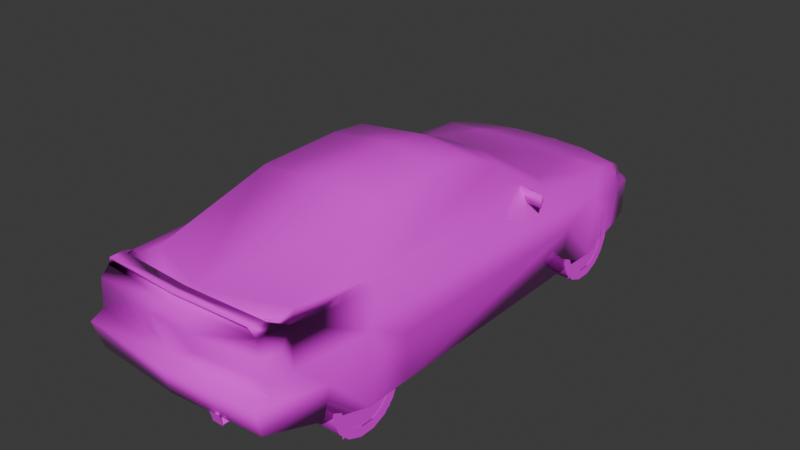 # Source: intgs.blend  (saved by Blender 4.0.36; exported with 4.5.12 LTS)
import bpy
from mathutils import Matrix  # noqa: F401  (used for matrix-valued properties, if any)

bpy.ops.wm.read_factory_settings(use_empty=True)
scene = bpy.context.scene
scene.name = 'Scene'

# ---- collections
col_collection = bpy.data.collections.new('Collection'); scene.collection.children.link(col_collection)

# ---- images (referenced by path relative to the original .blend; pixels are not part of the script)
import os
ASSET_DIR = os.environ.get("B2B_ASSET_DIR", "")  # directory of the original .blend (textures are referenced by path, not embedded)
HERE = os.path.dirname(os.path.abspath(__file__))  # packed textures are extracted next to this script under _unpacked/

def load_image(name, relpath, width, height, colorspace="sRGB"):
    """Load a texture the original file referenced (path relative to the .blend, or extracted next to this script)."""
    p = next((c for c in (os.path.join(HERE, relpath), os.path.join(ASSET_DIR, relpath)) if relpath and os.path.exists(c)), "")
    if p:
        img = bpy.data.images.load(p, check_existing=True)
        img.name = name
    else:  # same state as the original file: an image datablock whose file is absent (Cycles renders it pink)
        img = bpy.data.images.new(name, width, height)
        img.source = "FILE"
        img.filepath = "//" + (relpath or name)
    img.colorspace_settings.name = colorspace
    return img
img_h2agn_0_tga = load_image('h2agn_0.TGA', 'h2agn_0.TGA', 1024, 1024, 'sRGB')

# ---- materials (node trees are filled in below, after node groups)
mat_material_002 = bpy.data.materials.new('Material.002')
mat_material_002.use_transparent_shadow = False
mat_material_001 = bpy.data.materials.new('Material.001')
mat_material_001.use_transparent_shadow = False

# ---- node groups
ng_auto_smooth = bpy.data.node_groups.new('Auto Smooth', 'GeometryNodeTree')
_s = ng_auto_smooth.interface.new_socket(name='Geometry', in_out='OUTPUT', socket_type='NodeSocketGeometry')
_s = ng_auto_smooth.interface.new_socket(name='Geometry', in_out='INPUT', socket_type='NodeSocketGeometry')
_s = ng_auto_smooth.interface.new_socket(name='Angle', in_out='INPUT', socket_type='NodeSocketFloat')
_s.subtype = 'ANGLE'
_s.min_value = 0.0
_s.max_value = 3.142
ng_auto_smooth.is_modifier = True
_N = ng_auto_smooth.nodes; _L = ng_auto_smooth.links
n0 = _N.new('NodeGroupOutput'); n0.name = 'Group Output'; n0.location = (480, -100)
n1 = _N.new('NodeGroupInput'); n1.name = 'Group Input'; n1.location = (-420, -300)
n2 = _N.new('NodeGroupInput'); n2.name = 'Group Input.001'; n2.location = (-60, -100)
n3 = _N.new('GeometryNodeSetShadeSmooth'); n3.name = 'Set Shade Smooth'; n3.location = (120, -100)
n3.domain = 'EDGE'
n4 = _N.new('GeometryNodeSetShadeSmooth'); n4.name = 'Set Shade Smooth.001'; n4.location = (300, -100)
n5 = _N.new('GeometryNodeInputMeshEdgeAngle'); n5.name = 'Edge Angle'; n5.location = (-420, -220)
n6 = _N.new('GeometryNodeInputEdgeSmooth'); n6.name = 'Is Edge Smooth'; n6.location = (-60, -160)
n7 = _N.new('GeometryNodeInputShadeSmooth'); n7.name = 'Is Face Smooth'; n7.location = (-240, -340)
n8 = _N.new('FunctionNodeBooleanMath'); n8.name = 'Boolean Math'; n8.location = (-60, -220)
n9 = _N.new('FunctionNodeCompare'); n9.name = 'Compare'; n9.location = (-240, -180)
n9.operation = 'LESS_EQUAL'
_L.new(n5.outputs[0], n9.inputs[0])
_L.new(n4.outputs[0], n0.inputs[0])
_L.new(n1.outputs[1], n9.inputs[1])
_L.new(n9.outputs[0], n8.inputs[0])
_L.new(n7.outputs[0], n8.inputs[1])
_L.new(n2.outputs[0], n3.inputs[0])
_L.new(n6.outputs[0], n3.inputs[1])
_L.new(n3.outputs[0], n4.inputs[0])
_L.new(n8.outputs[0], n3.inputs[2])
n0.is_active_output = True

# ---- material node trees
mat_material_002.use_nodes = True; mat_material_002.node_tree.nodes.clear()
_N = mat_material_002.node_tree.nodes; _L = mat_material_002.node_tree.links
n0 = _N.new('ShaderNodeBsdfPrincipled'); n0.name = 'Principled BSDF'; n0.location = (10, 300)
n0.inputs[2].default_value = 0.0
n0.inputs[3].default_value = 1.45
n1 = _N.new('ShaderNodeOutputMaterial'); n1.name = 'Material Output'; n1.location = (300, 300)
n2 = _N.new('ShaderNodeTexImage'); n2.name = 'Image Texture'; n2.location = (-280, 280)
n2.image = img_h2agn_0_tga
n2.interpolation = 'Closest'
_L.new(n0.outputs[0], n1.inputs[0])
_L.new(n2.outputs[0], n0.inputs[0])
_L.new(n2.outputs[1], n0.inputs[4])
n1.is_active_output = True
mat_material_001.use_nodes = True; mat_material_001.node_tree.nodes.clear()
_N = mat_material_001.node_tree.nodes; _L = mat_material_001.node_tree.links
n0 = _N.new('ShaderNodeBsdfPrincipled'); n0.name = 'Principled BSDF'; n0.location = (10, 300)
n0.inputs[3].default_value = 1.45
n1 = _N.new('ShaderNodeOutputMaterial'); n1.name = 'Material Output'; n1.location = (300, 300)
n2 = _N.new('ShaderNodeTexImage'); n2.name = 'Image Texture'; n2.location = (-280, 280)
n2.image = img_h2agn_0_tga
n2.interpolation = 'Closest'
_L.new(n0.outputs[0], n1.inputs[0])
_L.new(n2.outputs[0], n0.inputs[0])
_L.new(n2.outputs[1], n0.inputs[4])
n1.is_active_output = True

# ---- world
world_world = bpy.data.worlds.new('World'); scene.world = world_world
world_world.use_nodes = True; world_world.node_tree.nodes.clear()
_N = world_world.node_tree.nodes; _L = world_world.node_tree.links
n0 = _N.new('ShaderNodeOutputWorld'); n0.name = 'World Output'; n0.location = (300, 300)
n1 = _N.new('ShaderNodeBackground'); n1.name = 'Background'; n1.location = (10, 300)
n1.inputs[0].default_value = (0.05088, 0.05088, 0.05088, 1.0)
_L.new(n1.outputs[0], n0.inputs[0])
n0.is_active_output = True
world_world.color = (0.05088, 0.05088, 0.05088)
world_world.use_sun_shadow = False
world_world.sun_shadow_jitter_overblur = 0.0

# ---- meshes
me_h2agn = bpy.data.meshes.new('h2agn')
me_h2agn.from_pydata([(-0.4004, 0.8965, 0.0004857), (-0.4004, -1.68, 0.1119), (-0.4004, 1.59, 0.4799), (-0.4004, -0.9652, 0.5299), (-0.4004, 0.9647, 0.5334), (-0.4004, -1.619, 0.6158), (-0.4004, 1.661, 0.07507), (-0.4004, -0.9087, 0.001958), (0.4004, 0.8965, 0.0004857), (0.4004, 1.661, 0.07507), (0.4004, 1.59, 0.4799), (0.4004, 0.9647, 0.5334), (0.4004, -1.68, 0.1119), (0.4004, -0.9087, 0.001958), (0.4004, -0.9652, 0.5299), (0.4004, -1.619, 0.6158), (0.3396, -2.009, 0.1536), (0.3798, -2.046, 0.2282), (0.4215, -2.009, 0.1536), (0.3396, -2.114, 0.1536), (0.3798, -2.133, 0.2282), (0.4215, -2.114, 0.1536), (0.3361, -2.115, 0.1452), (0.4249, -2.137, 0.2316), (0.3361, -2.137, 0.2316), (0.4249, -2.115, 0.1452), (-0.7134, 1.979, 0.3513), (-0.7134, -2.085, 0.1982), (0.0, 2.181, 0.3513), (0.0, 0.9946, 0.7336), (-0.4823, -0.1506, 1.125), (0.0, -0.1202, 1.165), (0.0, 0.2306, 1.115), (-0.7336, -2.15, 0.4117), (0.0, -0.8037, 1.125), (-0.5221, -0.7939, 1.085), (0.0, 2.151, 0.07017), (0.0, -2.14, 0.2007), (-0.6933, -1.125, 0.7934), (-0.7836, 1.657, 0.07017), (-0.7458, 1.738, 0.502), (-0.7134, 1.527, 0.6227), (-0.8336, -1.638, 0.3714), (-0.8037, -1.672, 0.1065), (0.0, -2.201, 0.4117), (-0.6531, -2.02, 0.7934), (0.6531, -2.02, 0.7934), (0.7336, -2.15, 0.4117), (0.7134, -2.085, 0.1982), (0.8037, -1.672, 0.1065), (0.8336, -1.638, 0.3714), (0.7134, 1.527, 0.6128), (0.7458, 1.738, 0.502), (0.5221, -0.7939, 1.085), (0.7836, 1.657, 0.07017), (0.6933, -1.125, 0.7934), (0.4823, -0.1506, 1.125), (0.7134, 1.979, 0.3513), (0.8336, 1.286, 0.502), (-0.8336, 1.286, 0.502), (0.8037, 0.9038, -6.824e-08), (-0.8037, 0.9038, -6.824e-08), (-0.8135, -0.9141, 6.901e-08), (0.8135, -0.9141, 6.901e-08), (0.3214, 1.929, 0.5388), (-0.3312, 1.929, 0.5388), (0.0, 1.949, 0.5358), (0.0, 2.06, 0.4823), (0.6933, -1.799, 0.7934), (-0.6933, -1.799, 0.7934), (-0.5859, -2.025, 0.8395), (-0.6011, -2.036, 0.8714), (-0.6325, -1.915, 0.8533), (0.6325, -1.915, 0.843), (0.6011, -2.036, 0.8616), (0.5859, -2.025, 0.8395), (0.0, -1.889, 0.8135), (-0.844, -0.9544, 0.3817), (-0.8135, 1.607, 0.3616), (0.844, -0.9544, 0.3817), (0.8238, 0.944, 0.3513), (-0.8238, 0.944, 0.3513), (0.8135, 1.607, 0.3616), (0.0, -2.08, 0.8037), (-0.7134, 0.7836, 0.683), (-0.502, 0.1604, 1.085), (0.7134, 0.7836, 0.683), (0.502, 0.1604, 1.085), (0.844, -1.296, 0.5726), (-0.844, -1.296, 0.5726), (0.2709, 2.04, 0.4838), (-0.2709, 2.04, 0.4838), (-0.5623, 0.8842, 0.7134), (0.5623, 0.8842, 0.7134), (0.6428, 1.929, 0.4872), (-0.6428, 1.929, 0.4872), (-0.5927, -1.658, 0.8037), (0.5927, -1.658, 0.8037), (0.7635, -1.156, 0.7635), (-0.7635, -1.156, 0.7635), (-0.7134, 1.959, 0.07017), (0.7134, 1.959, 0.07017), (0.0, 2.11, 0.3916), (-0.2208, 2.09, 0.3916), (-0.6531, 1.979, 0.3916), (0.2208, 2.09, 0.3916), (0.6531, 1.979, 0.3916), (0.7733, 1.738, 0.3916), (-0.7733, 1.738, 0.3916), (-0.7336, -2.04, 0.5422), (0.7336, -2.04, 0.5422), (0.0, -2.11, 0.6732), (0.7031, -2.05, 0.6933), (-0.7031, -2.05, 0.6933), (0.7635, -1.849, 0.5422), (-0.7635, -1.849, 0.5422), (-0.7232, -1.909, 0.6732), (0.7232, -1.909, 0.6732), (0.1909, -2.1, 0.6732), (0.1909, -2.09, 0.5422), (-0.1909, -2.1, 0.6732), (-0.1909, -2.09, 0.5422), (-0.8606, 0.4818, 0.7031), (-0.8606, 0.4818, 0.8037), (-0.6428, 0.5324, 0.8037), (-0.7031, 0.5221, 0.6933), (-0.6732, 0.633, 0.7434), (-0.84, 0.5422, 0.7434), (0.84, 0.5422, 0.7434), (0.6732, 0.633, 0.7434), (0.7031, 0.5221, 0.6933), (0.6428, 0.5324, 0.8037), (0.8606, 0.4818, 0.8037), (0.8606, 0.4818, 0.7031), (0.5525, 0.3616, 0.9946), (0.0, 0.4318, 1.025), (-0.5525, 0.3616, 0.9946), (0.0, -2.1, 0.4519), (-0.7434, -2.04, 0.4519), (0.7434, -2.04, 0.4519), (0.002458, -2.065, 0.8543), (0.002944, -2.076, 0.8754), (0.0009863, -1.955, 0.8567), (-0.8135, -1.286, 9.709e-08), (0.8135, -1.286, 9.709e-08), (-0.8135, 1.286, -9.709e-08), (0.8135, 1.286, -9.709e-08), (-0.6227, 2.09, 0.3513), (-0.6227, 2.05, 0.07017), (0.6227, 2.05, 0.07017), (0.6227, 2.09, 0.3513), (0.0, 1.557, 0.6364), (0.422, 1.537, 0.6295), (-0.422, 1.537, 0.6295), (0.6727, 1.791, 0.552), (-0.6727, 1.791, 0.552), (0.0, 2.065, 0.4823), (-0.2709, 2.044, 0.4838), (-0.6428, 1.933, 0.4872), (0.0, 2.115, 0.3916), (-0.2208, 2.094, 0.3916), (-0.6531, 1.984, 0.3916)], [], [(36, 149, 148), (37, 27, 48), (80, 60, 61, 81), (82, 78, 39, 54), (149, 101, 100, 148), (48, 27, 43, 49), (63, 62, 61, 60), (100, 101, 54, 39), (62, 63, 79, 77), (50, 42, 89, 88), (77, 79, 88, 89), (49, 43, 42, 50), (59, 58, 80, 81), (78, 82, 58, 59), (1, 5, 3, 7), (0, 4, 2, 6), (12, 13, 14, 15), (8, 9, 10, 11), (103, 147, 104), (26, 104, 147), (104, 26, 108), (102, 28, 103), (147, 103, 28), (57, 150, 106), (41, 155, 40), (51, 52, 154), (93, 51, 152), (92, 153, 41), (106, 150, 105), (78, 108, 39), (106, 107, 57), (82, 54, 107), (114, 50, 88), (133, 128, 132), (122, 123, 127), (83, 111, 118), (120, 111, 83), (115, 89, 42), (88, 98, 68), (38, 99, 69), (55, 68, 98), (99, 89, 69), (69, 45, 96), (68, 97, 46), (53, 97, 55), (35, 38, 96), (52, 51, 58), (59, 41, 40), (86, 51, 93), (40, 155, 95), (94, 154, 52), (84, 92, 41), (102, 105, 28), (86, 93, 134), (84, 136, 92), (75, 68, 46), (70, 45, 69), (73, 68, 75), (72, 70, 69), (71, 45, 70), (33, 138, 42), (139, 47, 50), (97, 68, 55), (150, 28, 105), (74, 75, 46), (86, 55, 98), (41, 59, 84), (26, 100, 108), (51, 86, 58), (101, 107, 54), (101, 57, 107), (100, 39, 108), (38, 69, 96), (99, 38, 84), (40, 95, 104, 108), (95, 91, 103, 104), (103, 91, 67, 102), (92, 29, 151, 153), (29, 93, 152, 151), (57, 101, 149, 150), (28, 36, 148, 147), (54, 82, 58, 146), (61, 81, 59, 145), (78, 39, 145, 59), (146, 58, 80, 60), (63, 79, 88, 144), (43, 42, 89, 143), (77, 62, 143, 89), (144, 88, 50, 49), (87, 56, 53, 134), (30, 85, 136, 35), (135, 29, 92, 136), (29, 135, 134, 93), (35, 136, 84, 38), (80, 58, 88, 79), (59, 81, 77, 89), (74, 73, 142, 141), (73, 75, 140, 142), (75, 74, 141, 140), (110, 119, 137, 139), (121, 109, 138, 137), (85, 32, 135, 136), (32, 87, 134, 135), (132, 131, 130, 133), (131, 132, 128, 129), (130, 129, 128, 133), (127, 126, 125, 122), (127, 123, 124, 126), (125, 124, 123, 122), (109, 115, 42, 138), (83, 45, 113, 120), (137, 111, 120, 121), (110, 112, 118, 119), (69, 116, 113, 45), (114, 88, 68, 117), (110, 114, 117, 112), (109, 113, 116, 115), (46, 83, 118, 112), (94, 52, 107, 106), (90, 94, 106, 105), (67, 90, 105, 102), (107, 52, 58, 82), (155, 41, 153, 65), (154, 64, 152, 51), (50, 114, 110, 139), (119, 118, 111, 137), (121, 120, 113, 109), (97, 76, 83, 46), (96, 45, 83, 76), (91, 65, 66, 67), (64, 90, 67, 66), (28, 150, 149, 36), (46, 112, 117, 68), (42, 43, 27, 33), (50, 47, 48, 49), (35, 96, 76, 34), (53, 34, 76, 97), (44, 47, 139, 137), (71, 70, 140, 141), (142, 140, 70, 72), (142, 72, 71, 141), (46, 68, 73, 74), (72, 69, 45, 71), (69, 89, 115, 116), (95, 155, 65, 91), (154, 94, 90, 64), (151, 66, 65, 153), (151, 152, 64, 66), (98, 88, 58, 86), (40, 108, 78, 59), (87, 32, 31, 56), (55, 86, 134, 53), (63, 60, 80, 79), (53, 56, 31, 34), (37, 44, 33, 27), (48, 47, 44, 37), (35, 34, 31, 30), (84, 59, 89, 99), (31, 32, 85, 30), (33, 44, 137, 138), (61, 62, 77, 81), (100, 26, 147, 148), (20, 21, 18, 17), (19, 20, 17, 16), (22, 25, 23, 24), (158, 157, 160, 161), (160, 157, 156, 159)])
me_h2agn.polygons.foreach_set('use_smooth', [True] * 167)
_uv = me_h2agn.uv_layers.new(name='UVMap')
_uv.uv.foreach_set('vector', [0.031, 0.0, 0.031, 0.031, 0.0, 0.031, 0.031, 0.0, 0.031, 0.031, 0.0, 0.031, 0.031, 0.0, 0.031, 0.031, 0.0, 0.031, 0.0, 0.0, 0.031, 0.0, 0.031, 0.031, 0.0, 0.031, 0.0, 0.0, 0.031, 0.0, 0.031, 0.031, 0.0, 0.031, 0.0, 0.0, 0.031, 0.0, 0.031, 0.031, 0.0, 0.031, 0.0, 0.0, 0.031, 0.0, 0.031, 0.031, 0.0, 0.031, 0.0, 0.0, 0.031, 0.0, 0.031, 0.031, 0.0, 0.031, 0.0, 0.0, 0.031, 0.0, 0.031, 0.031, 0.0, 0.031, 0.0, 0.0, 0.031, 0.0, 0.031, 0.031, 0.0, 0.031, 0.0, 0.0, 0.031, 0.0, 0.031, 0.031, 0.0, 0.031, 0.0, 0.0, 0.031, 0.0, 0.031, 0.031, 0.0, 0.031, 0.0, 0.0, 0.031, 0.0, 0.031, 0.031, 0.0, 0.031, 0.0, 0.0, 0.031, 0.0, 0.031, 0.031, 0.0, 0.031, 0.0, 0.0, 0.031, 0.0, 0.031, 0.031, 0.0, 0.031, 0.0, 0.0, 0.031, 0.0, 0.031, 0.031, 0.0, 0.031, 0.0, 0.0, 0.031, 0.0, 0.031, 0.031, 0.0, 0.031, 0.0, 0.0, 0.031, 0.0, 0.031, 0.031, 0.0, 0.031, 0.0, 0.0, 0.18, 0.192, 0.341, 0.169, 0.353, 0.192, 0.38, 0.169, 0.353, 0.192, 0.341, 0.169, 0.353, 0.192, 0.38, 0.169, 0.404, 0.192, 0.094, 0.192, 0.094, 0.169, 0.18, 0.192, 0.341, 0.169, 0.18, 0.192, 0.094, 0.169, 0.38, 0.169, 0.341, 0.169, 0.353, 0.192, 0.192, 0.384, 0.129, 0.373, 0.145, 0.361, 0.192, 0.384, 0.145, 0.361, 0.129, 0.373, 0.482, 0.525, 0.455, 0.627, 0.51, 0.627, 0.482, 0.525, 0.51, 0.627, 0.455, 0.627, 0.353, 0.192, 0.341, 0.169, 0.18, 0.192, 0.176, 0.329, 0.145, 0.333, 0.161, 0.271, 0.353, 0.192, 0.404, 0.192, 0.38, 0.169, 0.176, 0.329, 0.161, 0.271, 0.145, 0.333, 0.933, 0.369, 0.886, 0.329, 0.812, 0.376, 0.165, 0.388, 0.153, 0.404, 0.165, 0.42, 0.161, 0.388, 0.161, 0.42, 0.153, 0.404, 0.8, 0.576, 0.8, 0.545, 0.851, 0.545, 0.745, 0.545, 0.8, 0.545, 0.8, 0.576, 0.933, 0.369, 0.812, 0.376, 0.886, 0.329, 0.812, 0.376, 0.78, 0.412, 0.914, 0.42, 0.776, 0.42, 0.784, 0.416, 0.918, 0.42, 0.776, 0.42, 0.918, 0.42, 0.784, 0.416, 0.78, 0.412, 0.812, 0.376, 0.914, 0.42, 0.596, 0.631, 0.608, 0.612, 0.624, 0.643, 1.0, 0.631, 0.973, 0.643, 0.988, 0.612, 0.416, 0.506, 0.592, 0.447, 0.478, 0.439, 0.416, 0.506, 0.478, 0.439, 0.592, 0.447, 0.145, 0.361, 0.192, 0.384, 0.247, 0.361, 0.247, 0.361, 0.192, 0.384, 0.145, 0.361, 0.455, 0.518, 0.455, 0.627, 0.482, 0.525, 0.145, 0.361, 0.129, 0.373, 0.106, 0.361, 0.106, 0.361, 0.129, 0.373, 0.145, 0.361, 0.455, 0.518, 0.482, 0.525, 0.455, 0.627, 0.094, 0.192, 0.18, 0.192, 0.094, 0.169, 0.8, 0.682, 0.839, 0.682, 0.839, 0.765, 0.8, 0.682, 0.843, 0.765, 0.839, 0.682, 0.867, 0.851, 0.816, 0.843, 0.871, 0.843, 0.839, 0.851, 0.835, 0.843, 0.855, 0.843, 0.843, 0.851, 0.816, 0.843, 0.867, 0.851, 0.847, 0.851, 0.839, 0.851, 0.855, 0.843, 0.835, 0.851, 0.835, 0.843, 0.839, 0.851, 1.0, 0.341, 0.973, 0.349, 0.886, 0.329, 0.973, 0.349, 1.0, 0.341, 0.886, 0.329, 0.573, 0.443, 0.592, 0.427, 0.467, 0.431, 0.341, 0.169, 0.094, 0.169, 0.18, 0.192, 0.871, 0.851, 0.867, 0.851, 0.871, 0.843, 0.365, 0.396, 0.776, 0.42, 0.784, 0.416, 0.192, 0.384, 0.247, 0.361, 0.353, 0.396, 0.094, 0.325, 0.098, 0.271, 0.145, 0.333, 0.192, 0.384, 0.353, 0.396, 0.247, 0.361, 0.098, 0.271, 0.145, 0.333, 0.161, 0.271, 0.098, 0.271, 0.094, 0.325, 0.145, 0.333, 0.098, 0.271, 0.161, 0.271, 0.145, 0.333, 0.467, 0.431, 0.592, 0.427, 0.573, 0.443, 0.784, 0.416, 0.776, 0.42, 0.365, 0.396, 0.392, 0.247, 0.353, 0.243, 0.353, 0.192, 0.404, 0.192, 0.353, 0.243, 0.204, 0.239, 0.18, 0.192, 0.353, 0.192, 0.18, 0.192, 0.204, 0.239, 0.094, 0.239, 0.094, 0.192, 0.482, 0.525, 0.588, 0.537, 0.592, 0.624, 0.51, 0.627, 0.592, 0.537, 0.482, 0.525, 0.51, 0.627, 0.588, 0.624, 0.796, 0.792, 0.792, 0.71, 0.769, 0.71, 0.769, 0.792, 0.596, 0.792, 0.596, 0.71, 0.769, 0.71, 0.769, 0.792, 0.161, 0.271, 0.176, 0.329, 0.247, 0.361, 0.247, 0.255, 0.329, 0.255, 0.322, 0.325, 0.247, 0.361, 0.247, 0.255, 0.176, 0.329, 0.161, 0.271, 0.247, 0.255, 0.247, 0.361, 0.247, 0.255, 0.247, 0.361, 0.322, 0.325, 0.329, 0.255, 0.729, 0.255, 0.737, 0.333, 0.812, 0.376, 0.808, 0.255, 0.894, 0.278, 0.886, 0.329, 0.812, 0.376, 0.808, 0.255, 0.737, 0.333, 0.729, 0.255, 0.808, 0.255, 0.812, 0.376, 0.808, 0.255, 0.812, 0.376, 0.886, 0.329, 0.894, 0.278, 0.22, 0.51, 0.282, 0.514, 0.416, 0.506, 0.18, 0.49, 0.282, 0.514, 0.22, 0.51, 0.18, 0.49, 0.416, 0.506, 1.0, 0.773, 1.0, 0.682, 0.839, 0.682, 0.843, 0.765, 1.0, 0.682, 1.0, 0.773, 0.839, 0.765, 0.839, 0.682, 0.416, 0.506, 0.18, 0.49, 0.094, 0.424, 0.478, 0.439, 0.322, 0.325, 0.247, 0.361, 0.812, 0.376, 0.737, 0.333, 0.247, 0.361, 0.322, 0.325, 0.737, 0.333, 0.812, 0.376, 0.906, 0.588, 0.914, 0.612, 0.8, 0.627, 0.8, 0.592, 0.878, 0.847, 0.878, 0.847, 0.855, 0.847, 0.855, 0.847, 0.702, 0.851, 0.702, 0.867, 0.675, 0.875, 0.675, 0.863, 0.996, 0.514, 0.851, 0.514, 0.8, 0.49, 1.0, 0.49, 0.745, 0.514, 0.596, 0.514, 0.596, 0.49, 0.8, 0.49, 0.859, 0.796, 1.0, 0.796, 1.0, 0.773, 0.843, 0.765, 1.0, 0.796, 0.859, 0.796, 0.839, 0.765, 1.0, 0.773, 0.408, 0.247, 0.553, 0.247, 0.514, 0.169, 0.408, 0.173, 0.094, 0.42, 0.165, 0.42, 0.153, 0.404, 0.106, 0.404, 0.114, 0.384, 0.106, 0.404, 0.153, 0.404, 0.165, 0.388, 0.153, 0.404, 0.102, 0.404, 0.114, 0.384, 0.161, 0.388, 0.153, 0.404, 0.161, 0.42, 0.094, 0.42, 0.102, 0.404, 0.518, 0.169, 0.557, 0.247, 0.408, 0.247, 0.408, 0.173, 0.973, 0.369, 0.933, 0.369, 0.886, 0.329, 0.973, 0.349, 0.8, 0.576, 0.62, 0.576, 0.604, 0.553, 0.745, 0.545, 0.8, 0.49, 0.8, 0.545, 0.745, 0.545, 0.745, 0.514, 0.345, 0.816, 0.329, 0.875, 0.188, 0.875, 0.188, 0.816, 0.608, 0.576, 0.6, 0.545, 0.604, 0.553, 0.62, 0.576, 0.933, 0.369, 0.812, 0.376, 0.914, 0.42, 0.945, 0.396, 0.345, 0.816, 0.404, 0.816, 0.384, 0.871, 0.329, 0.875, 0.345, 0.816, 0.329, 0.875, 0.384, 0.871, 0.404, 0.816, 0.976, 0.576, 0.8, 0.576, 0.851, 0.545, 0.988, 0.553, 0.353, 0.243, 0.392, 0.247, 0.404, 0.192, 0.353, 0.192, 0.2, 0.239, 0.353, 0.243, 0.353, 0.192, 0.18, 0.192, 0.094, 0.239, 0.2, 0.239, 0.18, 0.192, 0.094, 0.192, 0.145, 0.333, 0.145, 0.361, 0.247, 0.361, 0.176, 0.329, 0.463, 0.675, 0.455, 0.627, 0.51, 0.627, 0.525, 0.69, 0.463, 0.675, 0.525, 0.69, 0.51, 0.627, 0.455, 0.627, 0.886, 0.329, 0.933, 0.369, 0.973, 0.369, 0.973, 0.349, 0.851, 0.514, 0.851, 0.545, 0.8, 0.545, 0.8, 0.49, 0.188, 0.816, 0.188, 0.875, 0.329, 0.875, 0.345, 0.816, 0.973, 0.647, 0.8, 0.631, 0.8, 0.608, 0.988, 0.608, 0.624, 0.647, 0.608, 0.608, 0.8, 0.608, 0.8, 0.631, 0.537, 0.714, 0.525, 0.69, 0.592, 0.694, 0.592, 0.714, 0.525, 0.69, 0.537, 0.714, 0.588, 0.714, 0.588, 0.694, 0.596, 0.792, 0.769, 0.792, 0.769, 0.71, 0.596, 0.71, 0.969, 0.42, 0.976, 0.4, 0.945, 0.396, 0.914, 0.42, 0.886, 0.329, 0.894, 0.278, 0.984, 0.294, 1.0, 0.341, 0.886, 0.329, 1.0, 0.341, 0.984, 0.294, 0.894, 0.278, 0.647, 0.949, 0.659, 0.851, 0.518, 0.839, 0.518, 0.953, 0.647, 0.949, 0.518, 0.953, 0.518, 0.839, 0.659, 0.851, 0.8, 0.482, 0.996, 0.482, 1.0, 0.49, 0.8, 0.49, 0.702, 0.875, 0.702, 0.851, 0.675, 0.863, 0.675, 0.875, 0.855, 0.847, 0.855, 0.847, 0.827, 0.843, 0.827, 0.843, 0.8, 0.627, 0.682, 0.608, 0.686, 0.588, 0.8, 0.592, 0.173, 0.4, 0.255, 0.4, 0.212, 0.412, 0.173, 0.42, 0.216, 0.416, 0.173, 0.4, 0.251, 0.4, 0.251, 0.42, 0.914, 0.42, 0.812, 0.376, 0.933, 0.369, 0.945, 0.396, 0.475, 0.694, 0.463, 0.675, 0.525, 0.69, 0.537, 0.714, 0.463, 0.675, 0.475, 0.694, 0.537, 0.714, 0.525, 0.69, 0.592, 0.624, 0.592, 0.694, 0.525, 0.69, 0.51, 0.627, 0.588, 0.624, 0.51, 0.627, 0.525, 0.69, 0.588, 0.694, 0.78, 0.412, 0.812, 0.376, 0.247, 0.361, 0.353, 0.396, 0.145, 0.361, 0.145, 0.333, 0.176, 0.329, 0.247, 0.361, 0.796, 0.992, 0.733, 1.0, 0.737, 0.961, 0.792, 0.957, 0.478, 0.439, 0.094, 0.424, 0.18, 0.49, 0.416, 0.506, 0.729, 0.255, 0.329, 0.255, 0.322, 0.325, 0.737, 0.333, 0.796, 0.878, 0.792, 0.957, 0.737, 0.961, 0.737, 0.878, 0.8, 0.427, 0.8, 0.482, 0.596, 0.482, 0.604, 0.424, 0.992, 0.424, 0.996, 0.482, 0.8, 0.482, 0.8, 0.427, 0.675, 0.878, 0.737, 0.878, 0.737, 0.961, 0.675, 0.957, 0.353, 0.396, 0.247, 0.361, 0.812, 0.376, 0.78, 0.412, 0.737, 0.961, 0.733, 1.0, 0.675, 0.992, 0.675, 0.957, 0.596, 0.482, 0.8, 0.482, 0.8, 0.49, 0.596, 0.49, 0.329, 0.255, 0.729, 0.255, 0.737, 0.333, 0.322, 0.325, 0.792, 0.71, 0.796, 0.792, 0.769, 0.792, 0.769, 0.71, 0.6, 1.0, 0.604, 0.976, 0.565, 0.976, 0.565, 1.0, 0.608, 0.976, 0.612, 1.0, 0.565, 1.0, 0.565, 0.976, 0.62, 0.973, 0.651, 0.973, 0.651, 1.0, 0.62, 1.0, 0.871, 0.243, 0.722, 0.239, 0.698, 0.192, 0.871, 0.192, 0.698, 0.192, 0.722, 0.239, 0.612, 0.239, 0.612, 0.192])
me_h2agn.materials.append(mat_material_002)
me_h2agn.update()
me_h2agn.normals_split_custom_set([tuple(v) for v in zip(*[iter([-3.332e-09, 0.6966, -0.7175, 0.3552, 0.6373, -0.6839, -0.3552, 0.6373, -0.6839, 0.0, -0.6328, -0.7743, -0.5171, -0.5898, -0.6203, 0.5171, -0.5898, -0.6203, 0.0, 0.7959, -0.6054, 0.56, 0.5431, -0.6256, -0.56, 0.5431, -0.6256, 0.0, 0.7959, -0.6054, 0.0, -0.7699, -0.6382, 0.0, -0.7699, -0.6382, -0.6351, -0.4529, -0.6257, 0.6351, -0.4529, -0.6257, 0.3552, 0.6373, -0.6839, 0.6639, 0.3409, -0.6656, -0.6639, 0.3409, -0.6656, -0.3552, 0.6373, -0.6839, 0.5171, -0.5898, -0.6203, -0.5171, -0.5898, -0.6203, -0.5875, 0.4222, -0.6904, 0.5875, 0.4222, -0.6904, 0.561, -0.5463, -0.622, -0.561, -0.5463, -0.622, -0.56, 0.5431, -0.6256, 0.56, 0.5431, -0.6256, -0.6639, 0.3409, -0.6656, 0.6639, 0.3409, -0.6656, 0.6351, -0.4529, -0.6257, -0.6351, -0.4529, -0.6257, -0.561, -0.5463, -0.622, 0.561, -0.5463, -0.622, 0.0, -0.8272, -0.562, 0.0, -0.8272, -0.562, 0.0, 0.8226, -0.5686, 0.0, 0.8226, -0.5686, 0.0, 0.00688, -1.0, 0.0, 0.00688, -1.0, 0.0, -0.8272, -0.562, 0.0, -0.8272, -0.562, 0.0, 0.00688, -1.0, 0.0, 0.00688, -1.0, 0.5875, 0.4222, -0.6904, -0.5875, 0.4222, -0.6904, 0.0, 0.8226, -0.5686, 0.0, 0.8226, -0.5686, 0.0, 0.006043, -1.0, 0.0, 0.006043, -1.0, 0.0, 0.7959, -0.6054, 0.0, 0.7959, -0.6054, 0.0, -0.7699, -0.6382, 0.0, -0.7699, -0.6382, 0.0, 0.006043, -1.0, 0.0, 0.006043, -1.0, -1.0, 0.0, 0.0, -1.0, 0.0, 0.0, -1.0, 0.0, 0.0, -1.0, 0.0, 0.0, -1.0, 0.0, 0.0, -1.0, 0.0, 0.0, -1.0, 0.0, 0.0, -1.0, 0.0, 0.0, 1.0, -2.026e-08, 0.0, 1.0, -2.026e-08, 0.0, 1.0, -2.026e-08, 0.0, 1.0, -2.026e-08, 0.0, 1.0, 1.143e-08, 0.0, 1.0, 1.143e-08, 0.0, 1.0, 1.143e-08, 0.0, 1.0, 1.143e-08, 0.0, -0.1226, 0.8407, 0.5275, 0.08756, 0.9961, 0.008909, -0.5806, 0.6544, 0.4844, -0.6289, 0.4199, 0.6543, -0.5806, 0.6544, 0.4844, 0.08756, 0.9961, 0.008909, -0.5806, 0.6544, 0.4844, -0.6289, 0.4199, 0.6543, -0.8117, 0.5596, 0.1675, -2.447e-09, 0.7121, 0.7021, -0.03495, 0.7945, 0.6062, -0.1226, 0.8407, 0.5275, 0.08756, 0.9961, 0.008909, -0.1226, 0.8407, 0.5275, -0.03495, 0.7945, 0.6062, 0.8093, 0.4503, 0.3772, 0.4053, 0.8033, 0.4363, 0.4843, 0.5448, 0.6846, -0.4837, 0.1873, 0.8549, -0.4099, 0.3725, 0.8326, -0.8311, 0.319, 0.4555, 0.4824, 0.183, 0.8566, 0.8284, 0.3133, 0.4644, 0.4106, 0.3636, 0.8362, 0.2047, 0.2723, 0.9402, 0.4824, 0.183, 0.8566, 0.04811, 0.1926, 0.9801, -0.2003, 0.2682, 0.9423, -0.03747, 0.1944, 0.9802, -0.4837, 0.1873, 0.8549, 0.4843, 0.5448, 0.6846, 0.4053, 0.8033, 0.4363, 0.1068, 0.7324, 0.6724, -0.959, 0.2398, 0.1514, -0.8117, 0.5596, 0.1675, -0.6351, -0.4529, -0.6257, 0.4843, 0.5448, 0.6846, 0.9413, 0.2933, 0.167, 0.8093, 0.4503, 0.3772, 0.959, 0.2398, 0.1514, 0.6351, -0.4529, -0.6257, 0.9413, 0.2933, 0.167, 0.9645, -0.1542, 0.2144, 0.9799, -0.1815, 0.083, 0.9316, -0.05914, 0.3585, 0.5724, -0.4756, -0.6679, 0.6207, 0.7824, -0.05107, 0.5198, -0.4663, 0.7158, -0.5724, -0.4756, -0.6679, -0.5198, -0.4663, 0.7158, -0.6207, 0.7824, -0.05107, 1.977e-08, -0.641, 0.7675, 1.085e-08, -0.9963, 0.08549, 0.08206, -0.9902, 0.1126, -0.08206, -0.9902, 0.1126, 1.085e-08, -0.9963, 0.08549, 1.977e-08, -0.641, 0.7675, -0.9645, -0.1542, 0.2144, -0.9316, -0.05914, 0.3585, -0.9799, -0.1815, 0.083, 0.9316, -0.05914, 0.3585, 0.6833, 0.006, 0.7301, 0.61, -0.08274, 0.7881, -0.6152, -0.03175, 0.7878, -0.6833, 0.006, 0.7301, -0.61, -0.08274, 0.7881, 0.6152, -0.03175, 0.7878, 0.61, -0.08274, 0.7881, 0.6833, 0.006, 0.7301, -0.6833, 0.006, 0.7301, -0.9316, -0.05914, 0.3585, -0.61, -0.08274, 0.7881, -0.61, -0.08274, 0.7881, -0.4287, -0.5136, 0.7433, -0.1332, -0.102, 0.9858, 0.61, -0.08274, 0.7881, 0.1332, -0.102, 0.9858, 0.4287, -0.5136, 0.7433, 0.5185, -0.1085, 0.8482, 0.1332, -0.102, 0.9858, 0.6152, -0.03175, 0.7878, -0.5185, -0.1085, 0.8482, -0.6152, -0.03175, 0.7878, -0.1332, -0.102, 0.9858, 0.8284, 0.3133, 0.4644, 0.4824, 0.183, 0.8566, 0.8441, 0.08193, 0.5299, -0.8545, 0.0771, 0.5138, -0.4837, 0.1873, 0.8549, -0.8311, 0.319, 0.4555, 0.6968, 0.1492, 0.7016, 0.4824, 0.183, 0.8566, 0.2047, 0.2723, 0.9402, -0.8311, 0.319, 0.4555, -0.4099, 0.3725, 0.8326, -0.4996, 0.6294, 0.5951, 0.4988, 0.6282, 0.5972, 0.4106, 0.3636, 0.8362, 0.8284, 0.3133, 0.4644, -0.6974, 0.1465, 0.7016, -0.2003, 0.2682, 0.9423, -0.4837, 0.1873, 0.8549, -2.447e-09, 0.7121, 0.7021, 0.1068, 0.7324, 0.6724, -0.03495, 0.7945, 0.6062, 0.6968, 0.1492, 0.7016, 0.2047, 0.2723, 0.9402, 0.5513, 0.2655, 0.7909, -0.6974, 0.1465, 0.7016, -0.5513, 0.2655, 0.7909, -0.2003, 0.2682, 0.9423, -0.1773, -0.5674, -0.8042, 0.4168, 0.8633, -0.2848, 0.564, -0.5293, -0.6338, 0.1834, -0.5918, -0.7849, -0.5394, -0.5255, -0.658, -0.37, 0.8965, -0.2438, -0.1591, 0.5667, 0.8084, 0.4168, 0.8633, -0.2848, -0.1773, -0.5674, -0.8042, 0.04172, 0.5834, 0.8111, 0.1834, -0.5918, -0.7849, -0.37, 0.8965, -0.2438, -0.3263, -0.6962, 0.6394, -0.5394, -0.5255, -0.658, 0.1834, -0.5918, -0.7849, -0.5534, -0.7521, 0.3579, -0.7847, -0.4863, 0.3844, -0.9799, -0.1815, 0.083, 0.7847, -0.4863, 0.3844, 0.5534, -0.7521, 0.3579, 0.9799, -0.1815, 0.083, 0.1332, -0.102, 0.9858, 0.61, -0.08274, 0.7881, 0.6152, -0.03175, 0.7878, 0.4053, 0.8033, 0.4363, -0.03495, 0.7945, 0.6062, 0.1068, 0.7324, 0.6724, 0.2892, -0.726, 0.624, -0.1773, -0.5674, -0.8042, 0.564, -0.5293, -0.6338, 0.6968, 0.1492, 0.7016, 0.6152, -0.03175, 0.7878, 0.6833, 0.006, 0.7301, -0.4837, 0.1873, 0.8549, -0.8545, 0.0771, 0.5138, -0.6974, 0.1465, 0.7016, -0.6289, 0.4199, 0.6543, -0.6639, 0.3409, -0.6656, -0.8117, 0.5596, 0.1675, 0.4824, 0.183, 0.8566, 0.6968, 0.1492, 0.7016, 0.8441, 0.08193, 0.5299, 0.6639, 0.3409, -0.6656, 0.9413, 0.2933, 0.167, 0.6351, -0.4529, -0.6257, 0.6639, 0.3409, -0.6656, 0.8093, 0.4503, 0.3772, 0.9413, 0.2933, 0.167, -0.6639, 0.3409, -0.6656, -0.6351, -0.4529, -0.6257, -0.8117, 0.5596, 0.1675, -0.6152, -0.03175, 0.7878, -0.61, -0.08274, 0.7881, -0.1332, -0.102, 0.9858, -0.6833, 0.006, 0.7301, -0.6152, -0.03175, 0.7878, -0.6974, 0.1465, 0.7016, -0.8311, 0.319, 0.4555, -0.4996, 0.6294, 0.5951, -0.5806, 0.6544, 0.4844, -0.8117, 0.5596, 0.1675, -0.4996, 0.6294, 0.5951, -0.1309, 0.7137, 0.6881, -0.1226, 0.8407, 0.5275, -0.5806, 0.6544, 0.4844, -0.1226, 0.8407, 0.5275, -0.1309, 0.7137, 0.6881, 8.559e-05, 0.707, 0.7072, -2.447e-09, 0.7121, 0.7021, -0.2003, 0.2682, 0.9423, -1.912e-08, 0.2958, 0.9552, 6.442e-05, 0.1974, 0.9803, -0.03747, 0.1944, 0.9802, -1.912e-08, 0.2958, 0.9552, 0.2047, 0.2723, 0.9402, 0.04811, 0.1926, 0.9801, 6.442e-05, 0.1974, 0.9803, 0.8093, 0.4503, 0.3772, 0.6639, 0.3409, -0.6656, 0.3552, 0.6373, -0.6839, 0.4053, 0.8033, 0.4363, -0.03495, 0.7945, 0.6062, -3.332e-09, 0.6966, -0.7175, -0.3552, 0.6373, -0.6839, 0.08756, 0.9961, 0.008909, 0.9961, 0.06602, -0.05867, 0.9961, 0.06602, -0.05867, 0.9983, 0.02435, -0.05252, 0.9984, 0.02172, -0.05213, -0.9988, -0.01744, -0.04627, -0.9988, -0.01744, -0.04627, -0.9983, 0.02435, -0.05252, -0.9984, 0.02172, -0.05213, -0.9961, 0.06602, -0.05867, -0.9961, 0.06602, -0.05867, -0.9984, 0.02172, -0.05213, -0.9983, 0.02435, -0.05252, 0.9984, 0.02172, -0.05213, 0.9983, 0.02435, -0.05252, 0.9988, -0.01744, -0.04627, 0.9988, -0.01744, -0.04627, 0.9978, -0.01725, -0.0645, 0.9978, -0.01725, -0.0645, 0.9975, -0.01778, -0.06793, 0.9976, -0.01772, -0.06756, -0.9973, -0.01831, -0.07133, -0.9973, -0.01831, -0.07133, -0.9975, -0.01778, -0.06793, -0.9976, -0.01772, -0.06756, -0.9978, -0.01725, -0.0645, -0.9978, -0.01725, -0.0645, -0.9976, -0.01772, -0.06756, -0.9975, -0.01778, -0.06793, 0.9976, -0.01772, -0.06756, 0.9975, -0.01778, -0.06793, 0.9973, -0.01831, -0.07133, 0.9973, -0.01831, -0.07133, 0.4957, 0.1722, 0.8513, 0.4967, 0.02946, 0.8674, 0.5185, -0.1085, 0.8482, 0.5513, 0.2655, 0.7909, -0.4967, 0.02946, 0.8674, -0.4957, 0.1722, 0.8513, -0.5513, 0.2655, 0.7909, -0.5185, -0.1085, 0.8482, 7.176e-09, 0.4346, 0.9006, -1.912e-08, 0.2958, 0.9552, -0.2003, 0.2682, 0.9423, -0.5513, 0.2655, 0.7909, -1.912e-08, 0.2958, 0.9552, 7.176e-09, 0.4346, 0.9006, 0.5513, 0.2655, 0.7909, 0.2047, 0.2723, 0.9402, -0.5185, -0.1085, 0.8482, -0.5513, 0.2655, 0.7909, -0.6974, 0.1465, 0.7016, -0.6152, -0.03175, 0.7878, 0.9991, 0.006608, -0.04282, 0.8441, 0.08193, 0.5299, 0.9316, -0.05914, 0.3585, 0.9991, 0.00661, -0.04288, -0.8545, 0.0771, 0.5138, -0.9991, 0.006608, -0.04282, -0.9991, 0.00661, -0.04288, -0.9316, -0.05914, 0.3585, 0.2892, -0.726, 0.624, -0.1591, 0.5667, 0.8084, 0.02621, 0.9988, -0.0412, 0.005554, -0.8045, 0.594, -0.1591, 0.5667, 0.8084, -0.1773, -0.5674, -0.8042, -0.004184, -0.5416, -0.8407, 0.02621, 0.9988, -0.0412, -0.1773, -0.5674, -0.8042, 0.2892, -0.726, 0.624, 0.005554, -0.8045, 0.594, -0.004184, -0.5416, -0.8407, 0.6913, -0.7167, 0.09229, 0.08204, -0.9955, -0.0471, 9.302e-09, -0.8284, 0.5601, 0.7847, -0.4863, 0.3844, -0.08204, -0.9955, -0.0471, -0.6913, -0.7167, 0.09229, -0.7847, -0.4863, 0.3844, 9.302e-09, -0.8284, 0.5601, -0.4957, 0.1722, 0.8513, 4.125e-08, 0.2784, 0.9605, 7.176e-09, 0.4346, 0.9006, -0.5513, 0.2655, 0.7909, 4.125e-08, 0.2784, 0.9605, 0.4957, 0.1722, 0.8513, 0.5513, 0.2655, 0.7909, 7.176e-09, 0.4346, 0.9006, 0.5198, -0.4663, 0.7158, 0.0604, -0.1353, 0.989, -0.005652, -0.4818, -0.8762, 0.5724, -0.4756, -0.6679, 0.0604, -0.1353, 0.989, 0.5198, -0.4663, 0.7158, 0.6207, 0.7824, -0.05107, 0.3573, 0.8973, 0.259, -0.005652, -0.4818, -0.8762, 0.3573, 0.8973, 0.259, 0.6207, 0.7824, -0.05107, 0.5724, -0.4756, -0.6679, -0.6207, 0.7824, -0.05107, -0.3573, 0.8973, 0.259, 0.005652, -0.4818, -0.8762, -0.5724, -0.4756, -0.6679, -0.6207, 0.7824, -0.05107, -0.5198, -0.4663, 0.7158, -0.0604, -0.1353, 0.989, -0.3573, 0.8973, 0.259, 0.005652, -0.4818, -0.8762, -0.0604, -0.1353, 0.989, -0.5198, -0.4663, 0.7158, -0.5724, -0.4756, -0.6679, -0.6913, -0.7167, 0.09229, -0.9645, -0.1542, 0.2144, -0.9799, -0.1815, 0.083, -0.7847, -0.4863, 0.3844, 1.977e-08, -0.641, 0.7675, -0.4287, -0.5136, 0.7433, -0.6487, -0.7173, 0.2544, -0.08206, -0.9902, 0.1126, 9.302e-09, -0.8284, 0.5601, 1.085e-08, -0.9963, 0.08549, -0.08206, -0.9902, 0.1126, -0.08204, -0.9955, -0.0471, 0.6913, -0.7167, 0.09229, 0.6487, -0.7173, 0.2544, 0.08206, -0.9902, 0.1126, 0.08204, -0.9955, -0.0471, -0.61, -0.08274, 0.7881, -0.9431, -0.1337, 0.3044, -0.6487, -0.7173, 0.2544, -0.4287, -0.5136, 0.7433, 0.9645, -0.1542, 0.2144, 0.9316, -0.05914, 0.3585, 0.61, -0.08274, 0.7881, 0.9431, -0.1337, 0.3044, 0.6913, -0.7167, 0.09229, 0.9645, -0.1542, 0.2144, 0.9431, -0.1337, 0.3044, 0.6487, -0.7173, 0.2544, -0.6913, -0.7167, 0.09229, -0.6487, -0.7173, 0.2544, -0.9431, -0.1337, 0.3044, -0.9645, -0.1542, 0.2144, 0.4287, -0.5136, 0.7433, 1.977e-08, -0.641, 0.7675, 0.08206, -0.9902, 0.1126, 0.6487, -0.7173, 0.2544, 0.4988, 0.6282, 0.5972, 0.8284, 0.3133, 0.4644, 0.9413, 0.2933, 0.167, 0.4843, 0.5448, 0.6846, 0.1318, 0.7131, 0.6886, 0.4988, 0.6282, 0.5972, 0.4843, 0.5448, 0.6846, 0.1068, 0.7324, 0.6724, 8.559e-05, 0.707, 0.7072, 0.1318, 0.7131, 0.6886, 0.1068, 0.7324, 0.6724, -2.447e-09, 0.7121, 0.7021, 0.9413, 0.2933, 0.167, 0.8284, 0.3133, 0.4644, 0.8441, 0.08193, 0.5299, 0.959, 0.2398, 0.1514, -0.4099, 0.3725, 0.8326, -0.4837, 0.1873, 0.8549, -0.03747, 0.1944, 0.9802, -0.07213, 0.3665, 0.9276, 0.4106, 0.3636, 0.8362, 0.07108, 0.362, 0.9294, 0.04811, 0.1926, 0.9801, 0.4824, 0.183, 0.8566, 0.9799, -0.1815, 0.083, 0.9645, -0.1542, 0.2144, 0.6913, -0.7167, 0.09229, 0.7847, -0.4863, 0.3844, 0.08204, -0.9955, -0.0471, 0.08206, -0.9902, 0.1126, 1.085e-08, -0.9963, 0.08549, 9.302e-09, -0.8284, 0.5601, -0.08204, -0.9955, -0.0471, -0.08206, -0.9902, 0.1126, -0.6487, -0.7173, 0.2544, -0.6913, -0.7167, 0.09229, 0.1332, -0.102, 0.9858, 2.382e-09, -0.1323, 0.9912, 1.977e-08, -0.641, 0.7675, 0.4287, -0.5136, 0.7433, -0.1332, -0.102, 0.9858, -0.4287, -0.5136, 0.7433, 1.977e-08, -0.641, 0.7675, 2.382e-09, -0.1323, 0.9912, -0.1309, 0.7137, 0.6881, -0.07213, 0.3665, 0.9276, 0.0001502, 0.3478, 0.9376, 8.559e-05, 0.707, 0.7072, 0.07108, 0.362, 0.9294, 0.1318, 0.7131, 0.6886, 8.559e-05, 0.707, 0.7072, 0.0001502, 0.3478, 0.9376, -0.03495, 0.7945, 0.6062, 0.4053, 0.8033, 0.4363, 0.3552, 0.6373, -0.6839, -3.332e-09, 0.6966, -0.7175, 0.4287, -0.5136, 0.7433, 0.6487, -0.7173, 0.2544, 0.9431, -0.1337, 0.3044, 0.61, -0.08274, 0.7881, -0.9799, -0.1815, 0.083, -0.5875, 0.4222, -0.6904, -0.5171, -0.5898, -0.6203, -0.5534, -0.7521, 0.3579, 0.9799, -0.1815, 0.083, 0.5534, -0.7521, 0.3579, 0.5171, -0.5898, -0.6203, 0.5875, 0.4222, -0.6904, -0.5185, -0.1085, 0.8482, -0.1332, -0.102, 0.9858, 2.382e-09, -0.1323, 0.9912, -4.823e-09, -0.1743, 0.9847, 0.5185, -0.1085, 0.8482, -4.823e-09, -0.1743, 0.9847, 2.382e-09, -0.1323, 0.9912, 0.1332, -0.102, 0.9858, 8.314e-09, -0.9026, 0.4305, 0.5534, -0.7521, 0.3579, 0.7847, -0.4863, 0.3844, 9.302e-09, -0.8284, 0.5601, -0.3263, -0.6962, 0.6394, 0.1834, -0.5918, -0.7849, -0.004184, -0.5416, -0.8407, 0.005554, -0.8045, 0.594, 0.02621, 0.9988, -0.0412, -0.004184, -0.5416, -0.8407, 0.1834, -0.5918, -0.7849, 0.04172, 0.5834, 0.8111, 0.02621, 0.9988, -0.0412, 0.04172, 0.5834, 0.8111, -0.3263, -0.6962, 0.6394, 0.005554, -0.8045, 0.594, 0.564, -0.5293, -0.6338, 0.4168, 0.8633, -0.2848, -0.1591, 0.5667, 0.8084, 0.2892, -0.726, 0.624, 0.04172, 0.5834, 0.8111, -0.37, 0.8965, -0.2438, -0.5394, -0.5255, -0.658, -0.3263, -0.6962, 0.6394, -0.61, -0.08274, 0.7881, -0.9316, -0.05914, 0.3585, -0.9645, -0.1542, 0.2144, -0.9431, -0.1337, 0.3044, -0.4996, 0.6294, 0.5951, -0.4099, 0.3725, 0.8326, -0.07213, 0.3665, 0.9276, -0.1309, 0.7137, 0.6881, 0.4106, 0.3636, 0.8362, 0.4988, 0.6282, 0.5972, 0.1318, 0.7131, 0.6886, 0.07108, 0.362, 0.9294, 6.442e-05, 0.1974, 0.9803, 0.0001502, 0.3478, 0.9376, -0.07213, 0.3665, 0.9276, -0.03747, 0.1944, 0.9802, 6.442e-05, 0.1974, 0.9803, 0.04811, 0.1926, 0.9801, 0.07108, 0.362, 0.9294, 0.0001502, 0.3478, 0.9376, 0.6833, 0.006, 0.7301, 0.9316, -0.05914, 0.3585, 0.8441, 0.08193, 0.5299, 0.6968, 0.1492, 0.7016, -0.8311, 0.319, 0.4555, -0.8117, 0.5596, 0.1675, -0.959, 0.2398, 0.1514, -0.8545, 0.0771, 0.5138, 0.4957, 0.1722, 0.8513, 4.125e-08, 0.2784, 0.9605, 6.009e-09, 0.041, 0.9992, 0.4967, 0.02946, 0.8674, 0.6152, -0.03175, 0.7878, 0.6968, 0.1492, 0.7016, 0.5513, 0.2655, 0.7909, 0.5185, -0.1085, 0.8482, 0.561, -0.5463, -0.622, 0.56, 0.5431, -0.6256, 0.9991, 0.006608, -0.04282, 0.9991, 0.00661, -0.04288, 0.5185, -0.1085, 0.8482, 0.4967, 0.02946, 0.8674, 6.009e-09, 0.041, 0.9992, -4.823e-09, -0.1743, 0.9847, 0.0, -0.6328, -0.7743, 8.314e-09, -0.9026, 0.4305, -0.5534, -0.7521, 0.3579, -0.5171, -0.5898, -0.6203, 0.5171, -0.5898, -0.6203, 0.5534, -0.7521, 0.3579, 8.314e-09, -0.9026, 0.4305, 0.0, -0.6328, -0.7743, -0.5185, -0.1085, 0.8482, -4.823e-09, -0.1743, 0.9847, 6.009e-09, 0.041, 0.9992, -0.4967, 0.02946, 0.8674, -0.6974, 0.1465, 0.7016, -0.8545, 0.0771, 0.5138, -0.9316, -0.05914, 0.3585, -0.6833, 0.006, 0.7301, 6.009e-09, 0.041, 0.9992, 4.125e-08, 0.2784, 0.9605, -0.4957, 0.1722, 0.8513, -0.4967, 0.02946, 0.8674, -0.5534, -0.7521, 0.3579, 8.314e-09, -0.9026, 0.4305, 9.302e-09, -0.8284, 0.5601, -0.7847, -0.4863, 0.3844, -0.56, 0.5431, -0.6256, -0.561, -0.5463, -0.622, -0.9991, 0.00661, -0.04288, -0.9991, 0.006608, -0.04282, -0.6639, 0.3409, -0.6656, -0.6289, 0.4199, 0.6543, 0.08756, 0.9961, 0.008909, -0.3552, 0.6373, -0.6839, -0.00641, -4.74e-07, 1.0, 0.8728, -2.272e-07, 0.488, 0.8728, -2.272e-07, 0.488, -0.008976, -4.74e-07, 1.0, -0.8801, -2.291e-07, 0.4747, -0.00641, -4.74e-07, 1.0, -0.008976, -4.74e-07, 1.0, -0.8801, -2.291e-07, 0.4747, 0.0, -0.9688, -0.2477, 0.0, -0.9688, -0.2477, 0.0, -0.9688, -0.2477, 0.0, -0.9688, -0.2477, -0.2393, 0.8762, 0.4184, -0.1839, 0.8815, 0.4349, -0.1283, 0.8838, 0.4498, -0.2393, 0.8762, 0.4184, -0.1283, 0.8838, 0.4498, -0.1839, 0.8815, 0.4349, -0.07266, 0.8833, 0.4632, -0.07266, 0.8833, 0.4632])] * 3)])
me_h2agn_001 = bpy.data.meshes.new('h2agn.001')
me_h2agn_001.from_pydata([(0.07598, 0.2829, 0.0561), (0.07598, 0.209, 0.04147), (0.07598, 0.2827, -0.06116), (0.07598, 0.2088, -0.04653), (0.07598, 0.2378, -0.1699), (0.07598, 0.1751, -0.1279), (0.07598, 0.1548, -0.253), (0.07598, 0.1128, -0.1902), (0.07598, 0.04602, -0.2978), (0.07598, 0.03139, -0.224), (0.07598, -0.07124, -0.2978), (0.07598, -0.05661, -0.224), (0.07598, -0.18, -0.253), (0.07598, -0.138, -0.1902), (0.07598, -0.2631, -0.1699), (0.07598, -0.2003, -0.1279), (0.07598, -0.3079, -0.06116), (0.07598, -0.234, -0.04653), (0.07598, -0.3079, 0.0561), (0.07598, -0.234, 0.04147), (0.07598, -0.2631, 0.1649), (0.07598, -0.2003, 0.1229), (0.07598, -0.18, 0.2479), (0.07598, -0.138, 0.1852), (0.07598, -0.07124, 0.293), (0.07598, -0.05661, 0.2191), (0.07598, 0.04602, 0.293), (0.07598, 0.03139, 0.2191), (0.07598, 0.1548, 0.2479), (0.07598, 0.1128, 0.1852), (0.07598, 0.2378, 0.1649), (0.07598, 0.1751, 0.1229), (0.07598, 0.2829, 0.0561), (0.07598, 0.209, 0.04147), (0.07598, 0.2829, 0.0561), (-0.122, 0.2829, 0.0561), (0.07598, 0.2378, 0.1649), (-0.122, 0.2378, 0.1649), (0.07598, 0.1548, 0.2479), (-0.122, 0.1548, 0.2479), (0.07598, 0.04602, 0.293), (-0.122, 0.04602, 0.293), (0.07598, -0.07124, 0.293), (-0.122, -0.07124, 0.293), (0.07598, -0.18, 0.2479), (-0.122, -0.18, 0.2479), (0.07598, -0.2631, 0.1649), (-0.122, -0.2631, 0.1649), (0.07598, -0.3079, 0.0561), (-0.122, -0.3079, 0.0561), (0.07598, -0.3079, -0.06116), (-0.122, -0.3079, -0.06116), (0.07598, -0.2631, -0.1699), (-0.122, -0.2631, -0.1699), (0.07598, -0.18, -0.253), (-0.122, -0.18, -0.253), (0.07598, -0.07124, -0.2978), (-0.122, -0.07124, -0.2978), (0.07598, 0.04602, -0.2978), (-0.122, 0.04602, -0.2978), (0.07598, 0.1548, -0.253), (-0.122, 0.1548, -0.253), (0.07598, 0.2378, -0.1699), (-0.122, 0.2378, -0.1699), (0.07598, 0.2827, -0.06116), (-0.122, 0.2827, -0.06116), (0.07598, 0.2829, 0.0561), (-0.122, 0.2829, 0.0561), (-0.122, 0.2829, 0.0561), (-0.122, 0.2827, -0.06116), (-0.122, 0.2378, 0.1649), (-0.122, 0.2378, -0.1699), (-0.122, 0.1548, 0.2479), (-0.122, 0.1548, -0.253), (-0.122, 0.04602, 0.293), (-0.122, 0.04602, -0.2978), (-0.122, -0.07124, 0.293), (-0.122, -0.07124, -0.2978), (-0.122, -0.18, 0.2479), (-0.122, -0.18, -0.253), (-0.122, -0.2631, 0.1649), (-0.122, -0.2631, -0.1699), (-0.122, -0.3079, 0.0561), (-0.122, -0.3079, -0.06116), (0.07165, -0.234, 0.2191), (0.07165, 0.209, 0.2191), (0.07165, 0.209, -0.224), (0.07165, -0.234, -0.224)], [], [(0, 1, 3, 2), (2, 3, 5, 4), (4, 5, 7, 6), (6, 7, 9, 8), (8, 9, 11, 10), (10, 11, 13, 12), (12, 13, 15, 14), (14, 15, 17, 16), (16, 17, 19, 18), (18, 19, 21, 20), (20, 21, 23, 22), (22, 23, 25, 24), (24, 25, 27, 26), (26, 27, 29, 28), (28, 29, 31, 30), (30, 31, 33, 32), (34, 35, 37, 36), (36, 37, 39, 38), (38, 39, 41, 40), (40, 41, 43, 42), (42, 43, 45, 44), (44, 45, 47, 46), (46, 47, 49, 48), (48, 49, 51, 50), (50, 51, 53, 52), (52, 53, 55, 54), (54, 55, 57, 56), (56, 57, 59, 58), (58, 59, 61, 60), (60, 61, 63, 62), (62, 63, 65, 64), (64, 65, 67, 66), (68, 69, 71, 70), (70, 71, 73, 72), (72, 73, 75, 74), (74, 75, 77, 76), (76, 77, 79, 78), (78, 79, 81, 80), (80, 81, 83, 82), (85, 84, 87, 86)])
me_h2agn_001.polygons.foreach_set('use_smooth', [True] * 40)
_uv = me_h2agn_001.uv_layers.new(name='UVMap')
_uv.uv.foreach_set('vector', [0.031, 0.0, 0.031, 0.031, 0.0, 0.031, 0.0, 0.0, 0.031, 0.0, 0.031, 0.031, 0.0, 0.031, 0.0, 0.0, 0.031, 0.0, 0.031, 0.031, 0.0, 0.031, 0.0, 0.0, 0.031, 0.0, 0.031, 0.031, 0.0, 0.031, 0.0, 0.0, 0.031, 0.0, 0.031, 0.031, 0.0, 0.031, 0.0, 0.0, 0.031, 0.0, 0.031, 0.031, 0.0, 0.031, 0.0, 0.0, 0.031, 0.0, 0.031, 0.031, 0.0, 0.031, 0.0, 0.0, 0.031, 0.0, 0.031, 0.031, 0.0, 0.031, 0.0, 0.0, 0.031, 0.0, 0.031, 0.031, 0.0, 0.031, 0.0, 0.0, 0.031, 0.0, 0.031, 0.031, 0.0, 0.031, 0.0, 0.0, 0.031, 0.0, 0.031, 0.031, 0.0, 0.031, 0.0, 0.0, 0.031, 0.0, 0.031, 0.031, 0.0, 0.031, 0.0, 0.0, 0.031, 0.0, 0.031, 0.031, 0.0, 0.031, 0.0, 0.0, 0.031, 0.0, 0.031, 0.031, 0.0, 0.031, 0.0, 0.0, 0.031, 0.0, 0.031, 0.031, 0.0, 0.031, 0.0, 0.0, 0.031, 0.0, 0.031, 0.031, 0.0, 0.031, 0.0, 0.0, 0.031, 0.0, 0.031, 0.031, 0.0, 0.031, 0.0, 0.0, 0.031, 0.0, 0.031, 0.031, 0.0, 0.031, 0.0, 0.0, 0.031, 0.0, 0.031, 0.031, 0.0, 0.031, 0.0, 0.0, 0.031, 0.0, 0.031, 0.031, 0.0, 0.031, 0.0, 0.0, 0.031, 0.0, 0.031, 0.031, 0.0, 0.031, 0.0, 0.0, 0.031, 0.0, 0.031, 0.031, 0.0, 0.031, 0.0, 0.0, 0.031, 0.0, 0.031, 0.031, 0.0, 0.031, 0.0, 0.0, 0.031, 0.0, 0.031, 0.031, 0.0, 0.031, 0.0, 0.0, 0.031, 0.0, 0.031, 0.031, 0.0, 0.031, 0.0, 0.0, 0.031, 0.0, 0.031, 0.031, 0.0, 0.031, 0.0, 0.0, 0.031, 0.0, 0.031, 0.031, 0.0, 0.031, 0.0, 0.0, 0.031, 0.0, 0.031, 0.031, 0.0, 0.031, 0.0, 0.0, 0.031, 0.0, 0.031, 0.031, 0.0, 0.031, 0.0, 0.0, 0.031, 0.0, 0.031, 0.031, 0.0, 0.031, 0.0, 0.0, 0.031, 0.0, 0.031, 0.031, 0.0, 0.031, 0.0, 0.0, 0.031, 0.0, 0.031, 0.031, 0.0, 0.031, 0.0, 0.0, 0.031, 0.0, 0.031, 0.031, 0.0, 0.031, 0.0, 0.0, 0.031, 0.0, 0.031, 0.031, 0.0, 0.031, 0.0, 0.0, 0.031, 0.0, 0.031, 0.031, 0.0, 0.031, 0.0, 0.0, 0.031, 0.0, 0.031, 0.031, 0.0, 0.031, 0.0, 0.0, 0.031, 0.0, 0.031, 0.031, 0.0, 0.031, 0.0, 0.0, 0.031, 0.0, 0.031, 0.031, 0.0, 0.031, 0.0, 0.0, 0.031, 0.0, 0.031, 0.031, 0.0, 0.031, 0.0, 0.0, 0.184, 0.816, 0.184, 1.0, 0.0, 1.0, 0.0, 0.816])
me_h2agn_001.materials.append(mat_material_001)
me_h2agn_001.update()
me_h2agn_002 = bpy.data.meshes.new('h2agn.002')
me_h2agn_002.from_pydata([(0.07598, 0.2829, 0.0561), (0.07598, 0.209, 0.04147), (0.07598, 0.2827, -0.06116), (0.07598, 0.2088, -0.04653), (0.07598, 0.2378, -0.1699), (0.07598, 0.1751, -0.1279), (0.07598, 0.1548, -0.253), (0.07598, 0.1128, -0.1902), (0.07598, 0.04602, -0.2978), (0.07598, 0.03139, -0.224), (0.07598, -0.07124, -0.2978), (0.07598, -0.05661, -0.224), (0.07598, -0.18, -0.253), (0.07598, -0.138, -0.1902), (0.07598, -0.2631, -0.1699), (0.07598, -0.2003, -0.1279), (0.07598, -0.3079, -0.06116), (0.07598, -0.234, -0.04653), (0.07598, -0.3079, 0.0561), (0.07598, -0.234, 0.04147), (0.07598, -0.2631, 0.1649), (0.07598, -0.2003, 0.1229), (0.07598, -0.18, 0.2479), (0.07598, -0.138, 0.1852), (0.07598, -0.07124, 0.293), (0.07598, -0.05661, 0.2191), (0.07598, 0.04602, 0.293), (0.07598, 0.03139, 0.2191), (0.07598, 0.1548, 0.2479), (0.07598, 0.1128, 0.1852), (0.07598, 0.2378, 0.1649), (0.07598, 0.1751, 0.1229), (0.07598, 0.2829, 0.0561), (0.07598, 0.209, 0.04147), (0.07598, 0.2829, 0.0561), (-0.122, 0.2829, 0.0561), (0.07598, 0.2378, 0.1649), (-0.122, 0.2378, 0.1649), (0.07598, 0.1548, 0.2479), (-0.122, 0.1548, 0.2479), (0.07598, 0.04602, 0.293), (-0.122, 0.04602, 0.293), (0.07598, -0.07124, 0.293), (-0.122, -0.07124, 0.293), (0.07598, -0.18, 0.2479), (-0.122, -0.18, 0.2479), (0.07598, -0.2631, 0.1649), (-0.122, -0.2631, 0.1649), (0.07598, -0.3079, 0.0561), (-0.122, -0.3079, 0.0561), (0.07598, -0.3079, -0.06116), (-0.122, -0.3079, -0.06116), (0.07598, -0.2631, -0.1699), (-0.122, -0.2631, -0.1699), (0.07598, -0.18, -0.253), (-0.122, -0.18, -0.253), (0.07598, -0.07124, -0.2978), (-0.122, -0.07124, -0.2978), (0.07598, 0.04602, -0.2978), (-0.122, 0.04602, -0.2978), (0.07598, 0.1548, -0.253), (-0.122, 0.1548, -0.253), (0.07598, 0.2378, -0.1699), (-0.122, 0.2378, -0.1699), (0.07598, 0.2827, -0.06116), (-0.122, 0.2827, -0.06116), (0.07598, 0.2829, 0.0561), (-0.122, 0.2829, 0.0561), (-0.122, 0.2829, 0.0561), (-0.122, 0.2827, -0.06116), (-0.122, 0.2378, 0.1649), (-0.122, 0.2378, -0.1699), (-0.122, 0.1548, 0.2479), (-0.122, 0.1548, -0.253), (-0.122, 0.04602, 0.293), (-0.122, 0.04602, -0.2978), (-0.122, -0.07124, 0.293), (-0.122, -0.07124, -0.2978), (-0.122, -0.18, 0.2479), (-0.122, -0.18, -0.253), (-0.122, -0.2631, 0.1649), (-0.122, -0.2631, -0.1699), (-0.122, -0.3079, 0.0561), (-0.122, -0.3079, -0.06116), (0.07165, -0.234, 0.2191), (0.07165, 0.209, 0.2191), (0.07165, 0.209, -0.224), (0.07165, -0.234, -0.224)], [], [(0, 1, 3, 2), (2, 3, 5, 4), (4, 5, 7, 6), (6, 7, 9, 8), (8, 9, 11, 10), (10, 11, 13, 12), (12, 13, 15, 14), (14, 15, 17, 16), (16, 17, 19, 18), (18, 19, 21, 20), (20, 21, 23, 22), (22, 23, 25, 24), (24, 25, 27, 26), (26, 27, 29, 28), (28, 29, 31, 30), (30, 31, 33, 32), (34, 35, 37, 36), (36, 37, 39, 38), (38, 39, 41, 40), (40, 41, 43, 42), (42, 43, 45, 44), (44, 45, 47, 46), (46, 47, 49, 48), (48, 49, 51, 50), (50, 51, 53, 52), (52, 53, 55, 54), (54, 55, 57, 56), (56, 57, 59, 58), (58, 59, 61, 60), (60, 61, 63, 62), (62, 63, 65, 64), (64, 65, 67, 66), (68, 69, 71, 70), (70, 71, 73, 72), (72, 73, 75, 74), (74, 75, 77, 76), (76, 77, 79, 78), (78, 79, 81, 80), (80, 81, 83, 82), (85, 84, 87, 86)])
me_h2agn_002.polygons.foreach_set('use_smooth', [True] * 40)
_uv = me_h2agn_002.uv_layers.new(name='UVMap')
_uv.uv.foreach_set('vector', [0.031, 0.0, 0.031, 0.031, 0.0, 0.031, 0.0, 0.0, 0.031, 0.0, 0.031, 0.031, 0.0, 0.031, 0.0, 0.0, 0.031, 0.0, 0.031, 0.031, 0.0, 0.031, 0.0, 0.0, 0.031, 0.0, 0.031, 0.031, 0.0, 0.031, 0.0, 0.0, 0.031, 0.0, 0.031, 0.031, 0.0, 0.031, 0.0, 0.0, 0.031, 0.0, 0.031, 0.031, 0.0, 0.031, 0.0, 0.0, 0.031, 0.0, 0.031, 0.031, 0.0, 0.031, 0.0, 0.0, 0.031, 0.0, 0.031, 0.031, 0.0, 0.031, 0.0, 0.0, 0.031, 0.0, 0.031, 0.031, 0.0, 0.031, 0.0, 0.0, 0.031, 0.0, 0.031, 0.031, 0.0, 0.031, 0.0, 0.0, 0.031, 0.0, 0.031, 0.031, 0.0, 0.031, 0.0, 0.0, 0.031, 0.0, 0.031, 0.031, 0.0, 0.031, 0.0, 0.0, 0.031, 0.0, 0.031, 0.031, 0.0, 0.031, 0.0, 0.0, 0.031, 0.0, 0.031, 0.031, 0.0, 0.031, 0.0, 0.0, 0.031, 0.0, 0.031, 0.031, 0.0, 0.031, 0.0, 0.0, 0.031, 0.0, 0.031, 0.031, 0.0, 0.031, 0.0, 0.0, 0.031, 0.0, 0.031, 0.031, 0.0, 0.031, 0.0, 0.0, 0.031, 0.0, 0.031, 0.031, 0.0, 0.031, 0.0, 0.0, 0.031, 0.0, 0.031, 0.031, 0.0, 0.031, 0.0, 0.0, 0.031, 0.0, 0.031, 0.031, 0.0, 0.031, 0.0, 0.0, 0.031, 0.0, 0.031, 0.031, 0.0, 0.031, 0.0, 0.0, 0.031, 0.0, 0.031, 0.031, 0.0, 0.031, 0.0, 0.0, 0.031, 0.0, 0.031, 0.031, 0.0, 0.031, 0.0, 0.0, 0.031, 0.0, 0.031, 0.031, 0.0, 0.031, 0.0, 0.0, 0.031, 0.0, 0.031, 0.031, 0.0, 0.031, 0.0, 0.0, 0.031, 0.0, 0.031, 0.031, 0.0, 0.031, 0.0, 0.0, 0.031, 0.0, 0.031, 0.031, 0.0, 0.031, 0.0, 0.0, 0.031, 0.0, 0.031, 0.031, 0.0, 0.031, 0.0, 0.0, 0.031, 0.0, 0.031, 0.031, 0.0, 0.031, 0.0, 0.0, 0.031, 0.0, 0.031, 0.031, 0.0, 0.031, 0.0, 0.0, 0.031, 0.0, 0.031, 0.031, 0.0, 0.031, 0.0, 0.0, 0.031, 0.0, 0.031, 0.031, 0.0, 0.031, 0.0, 0.0, 0.031, 0.0, 0.031, 0.031, 0.0, 0.031, 0.0, 0.0, 0.031, 0.0, 0.031, 0.031, 0.0, 0.031, 0.0, 0.0, 0.031, 0.0, 0.031, 0.031, 0.0, 0.031, 0.0, 0.0, 0.031, 0.0, 0.031, 0.031, 0.0, 0.031, 0.0, 0.0, 0.031, 0.0, 0.031, 0.031, 0.0, 0.031, 0.0, 0.0, 0.031, 0.0, 0.031, 0.031, 0.0, 0.031, 0.0, 0.0, 0.031, 0.0, 0.031, 0.031, 0.0, 0.031, 0.0, 0.0, 0.184, 0.816, 0.184, 1.0, 0.0, 1.0, 0.0, 0.816])
me_h2agn_002.materials.append(mat_material_001)
me_h2agn_002.update()
me_h2agn_003 = bpy.data.meshes.new('h2agn.003')
me_h2agn_003.from_pydata([(0.07598, 0.2829, 0.0561), (0.07598, 0.209, 0.04147), (0.07598, 0.2827, -0.06116), (0.07598, 0.2088, -0.04653), (0.07598, 0.2378, -0.1699), (0.07598, 0.1751, -0.1279), (0.07598, 0.1548, -0.253), (0.07598, 0.1128, -0.1902), (0.07598, 0.04602, -0.2978), (0.07598, 0.03139, -0.224), (0.07598, -0.07124, -0.2978), (0.07598, -0.05661, -0.224), (0.07598, -0.18, -0.253), (0.07598, -0.138, -0.1902), (0.07598, -0.2631, -0.1699), (0.07598, -0.2003, -0.1279), (0.07598, -0.3079, -0.06116), (0.07598, -0.234, -0.04653), (0.07598, -0.3079, 0.0561), (0.07598, -0.234, 0.04147), (0.07598, -0.2631, 0.1649), (0.07598, -0.2003, 0.1229), (0.07598, -0.18, 0.2479), (0.07598, -0.138, 0.1852), (0.07598, -0.07124, 0.293), (0.07598, -0.05661, 0.2191), (0.07598, 0.04602, 0.293), (0.07598, 0.03139, 0.2191), (0.07598, 0.1548, 0.2479), (0.07598, 0.1128, 0.1852), (0.07598, 0.2378, 0.1649), (0.07598, 0.1751, 0.1229), (0.07598, 0.2829, 0.0561), (0.07598, 0.209, 0.04147), (0.07598, 0.2829, 0.0561), (-0.122, 0.2829, 0.0561), (0.07598, 0.2378, 0.1649), (-0.122, 0.2378, 0.1649), (0.07598, 0.1548, 0.2479), (-0.122, 0.1548, 0.2479), (0.07598, 0.04602, 0.293), (-0.122, 0.04602, 0.293), (0.07598, -0.07124, 0.293), (-0.122, -0.07124, 0.293), (0.07598, -0.18, 0.2479), (-0.122, -0.18, 0.2479), (0.07598, -0.2631, 0.1649), (-0.122, -0.2631, 0.1649), (0.07598, -0.3079, 0.0561), (-0.122, -0.3079, 0.0561), (0.07598, -0.3079, -0.06116), (-0.122, -0.3079, -0.06116), (0.07598, -0.2631, -0.1699), (-0.122, -0.2631, -0.1699), (0.07598, -0.18, -0.253), (-0.122, -0.18, -0.253), (0.07598, -0.07124, -0.2978), (-0.122, -0.07124, -0.2978), (0.07598, 0.04602, -0.2978), (-0.122, 0.04602, -0.2978), (0.07598, 0.1548, -0.253), (-0.122, 0.1548, -0.253), (0.07598, 0.2378, -0.1699), (-0.122, 0.2378, -0.1699), (0.07598, 0.2827, -0.06116), (-0.122, 0.2827, -0.06116), (0.07598, 0.2829, 0.0561), (-0.122, 0.2829, 0.0561), (-0.122, 0.2829, 0.0561), (-0.122, 0.2827, -0.06116), (-0.122, 0.2378, 0.1649), (-0.122, 0.2378, -0.1699), (-0.122, 0.1548, 0.2479), (-0.122, 0.1548, -0.253), (-0.122, 0.04602, 0.293), (-0.122, 0.04602, -0.2978), (-0.122, -0.07124, 0.293), (-0.122, -0.07124, -0.2978), (-0.122, -0.18, 0.2479), (-0.122, -0.18, -0.253), (-0.122, -0.2631, 0.1649), (-0.122, -0.2631, -0.1699), (-0.122, -0.3079, 0.0561), (-0.122, -0.3079, -0.06116), (0.07165, -0.234, 0.2191), (0.07165, 0.209, 0.2191), (0.07165, 0.209, -0.224), (0.07165, -0.234, -0.224)], [], [(0, 1, 3, 2), (2, 3, 5, 4), (4, 5, 7, 6), (6, 7, 9, 8), (8, 9, 11, 10), (10, 11, 13, 12), (12, 13, 15, 14), (14, 15, 17, 16), (16, 17, 19, 18), (18, 19, 21, 20), (20, 21, 23, 22), (22, 23, 25, 24), (24, 25, 27, 26), (26, 27, 29, 28), (28, 29, 31, 30), (30, 31, 33, 32), (34, 35, 37, 36), (36, 37, 39, 38), (38, 39, 41, 40), (40, 41, 43, 42), (42, 43, 45, 44), (44, 45, 47, 46), (46, 47, 49, 48), (48, 49, 51, 50), (50, 51, 53, 52), (52, 53, 55, 54), (54, 55, 57, 56), (56, 57, 59, 58), (58, 59, 61, 60), (60, 61, 63, 62), (62, 63, 65, 64), (64, 65, 67, 66), (68, 69, 71, 70), (70, 71, 73, 72), (72, 73, 75, 74), (74, 75, 77, 76), (76, 77, 79, 78), (78, 79, 81, 80), (80, 81, 83, 82), (85, 84, 87, 86)])
me_h2agn_003.polygons.foreach_set('use_smooth', [True] * 40)
_uv = me_h2agn_003.uv_layers.new(name='UVMap')
_uv.uv.foreach_set('vector', [0.031, 0.0, 0.031, 0.031, 0.0, 0.031, 0.0, 0.0, 0.031, 0.0, 0.031, 0.031, 0.0, 0.031, 0.0, 0.0, 0.031, 0.0, 0.031, 0.031, 0.0, 0.031, 0.0, 0.0, 0.031, 0.0, 0.031, 0.031, 0.0, 0.031, 0.0, 0.0, 0.031, 0.0, 0.031, 0.031, 0.0, 0.031, 0.0, 0.0, 0.031, 0.0, 0.031, 0.031, 0.0, 0.031, 0.0, 0.0, 0.031, 0.0, 0.031, 0.031, 0.0, 0.031, 0.0, 0.0, 0.031, 0.0, 0.031, 0.031, 0.0, 0.031, 0.0, 0.0, 0.031, 0.0, 0.031, 0.031, 0.0, 0.031, 0.0, 0.0, 0.031, 0.0, 0.031, 0.031, 0.0, 0.031, 0.0, 0.0, 0.031, 0.0, 0.031, 0.031, 0.0, 0.031, 0.0, 0.0, 0.031, 0.0, 0.031, 0.031, 0.0, 0.031, 0.0, 0.0, 0.031, 0.0, 0.031, 0.031, 0.0, 0.031, 0.0, 0.0, 0.031, 0.0, 0.031, 0.031, 0.0, 0.031, 0.0, 0.0, 0.031, 0.0, 0.031, 0.031, 0.0, 0.031, 0.0, 0.0, 0.031, 0.0, 0.031, 0.031, 0.0, 0.031, 0.0, 0.0, 0.031, 0.0, 0.031, 0.031, 0.0, 0.031, 0.0, 0.0, 0.031, 0.0, 0.031, 0.031, 0.0, 0.031, 0.0, 0.0, 0.031, 0.0, 0.031, 0.031, 0.0, 0.031, 0.0, 0.0, 0.031, 0.0, 0.031, 0.031, 0.0, 0.031, 0.0, 0.0, 0.031, 0.0, 0.031, 0.031, 0.0, 0.031, 0.0, 0.0, 0.031, 0.0, 0.031, 0.031, 0.0, 0.031, 0.0, 0.0, 0.031, 0.0, 0.031, 0.031, 0.0, 0.031, 0.0, 0.0, 0.031, 0.0, 0.031, 0.031, 0.0, 0.031, 0.0, 0.0, 0.031, 0.0, 0.031, 0.031, 0.0, 0.031, 0.0, 0.0, 0.031, 0.0, 0.031, 0.031, 0.0, 0.031, 0.0, 0.0, 0.031, 0.0, 0.031, 0.031, 0.0, 0.031, 0.0, 0.0, 0.031, 0.0, 0.031, 0.031, 0.0, 0.031, 0.0, 0.0, 0.031, 0.0, 0.031, 0.031, 0.0, 0.031, 0.0, 0.0, 0.031, 0.0, 0.031, 0.031, 0.0, 0.031, 0.0, 0.0, 0.031, 0.0, 0.031, 0.031, 0.0, 0.031, 0.0, 0.0, 0.031, 0.0, 0.031, 0.031, 0.0, 0.031, 0.0, 0.0, 0.031, 0.0, 0.031, 0.031, 0.0, 0.031, 0.0, 0.0, 0.031, 0.0, 0.031, 0.031, 0.0, 0.031, 0.0, 0.0, 0.031, 0.0, 0.031, 0.031, 0.0, 0.031, 0.0, 0.0, 0.031, 0.0, 0.031, 0.031, 0.0, 0.031, 0.0, 0.0, 0.031, 0.0, 0.031, 0.031, 0.0, 0.031, 0.0, 0.0, 0.031, 0.0, 0.031, 0.031, 0.0, 0.031, 0.0, 0.0, 0.031, 0.0, 0.031, 0.031, 0.0, 0.031, 0.0, 0.0, 0.184, 0.816, 0.184, 1.0, 0.0, 1.0, 0.0, 0.816])
me_h2agn_003.materials.append(mat_material_001)
me_h2agn_003.update()
me_h2agn_004 = bpy.data.meshes.new('h2agn.004')
me_h2agn_004.from_pydata([(0.07598, 0.2829, 0.0561), (0.07598, 0.209, 0.04147), (0.07598, 0.2827, -0.06116), (0.07598, 0.2088, -0.04653), (0.07598, 0.2378, -0.1699), (0.07598, 0.1751, -0.1279), (0.07598, 0.1548, -0.253), (0.07598, 0.1128, -0.1902), (0.07598, 0.04602, -0.2978), (0.07598, 0.03139, -0.224), (0.07598, -0.07124, -0.2978), (0.07598, -0.05661, -0.224), (0.07598, -0.18, -0.253), (0.07598, -0.138, -0.1902), (0.07598, -0.2631, -0.1699), (0.07598, -0.2003, -0.1279), (0.07598, -0.3079, -0.06116), (0.07598, -0.234, -0.04653), (0.07598, -0.3079, 0.0561), (0.07598, -0.234, 0.04147), (0.07598, -0.2631, 0.1649), (0.07598, -0.2003, 0.1229), (0.07598, -0.18, 0.2479), (0.07598, -0.138, 0.1852), (0.07598, -0.07124, 0.293), (0.07598, -0.05661, 0.2191), (0.07598, 0.04602, 0.293), (0.07598, 0.03139, 0.2191), (0.07598, 0.1548, 0.2479), (0.07598, 0.1128, 0.1852), (0.07598, 0.2378, 0.1649), (0.07598, 0.1751, 0.1229), (0.07598, 0.2829, 0.0561), (0.07598, 0.209, 0.04147), (0.07598, 0.2829, 0.0561), (-0.122, 0.2829, 0.0561), (0.07598, 0.2378, 0.1649), (-0.122, 0.2378, 0.1649), (0.07598, 0.1548, 0.2479), (-0.122, 0.1548, 0.2479), (0.07598, 0.04602, 0.293), (-0.122, 0.04602, 0.293), (0.07598, -0.07124, 0.293), (-0.122, -0.07124, 0.293), (0.07598, -0.18, 0.2479), (-0.122, -0.18, 0.2479), (0.07598, -0.2631, 0.1649), (-0.122, -0.2631, 0.1649), (0.07598, -0.3079, 0.0561), (-0.122, -0.3079, 0.0561), (0.07598, -0.3079, -0.06116), (-0.122, -0.3079, -0.06116), (0.07598, -0.2631, -0.1699), (-0.122, -0.2631, -0.1699), (0.07598, -0.18, -0.253), (-0.122, -0.18, -0.253), (0.07598, -0.07124, -0.2978), (-0.122, -0.07124, -0.2978), (0.07598, 0.04602, -0.2978), (-0.122, 0.04602, -0.2978), (0.07598, 0.1548, -0.253), (-0.122, 0.1548, -0.253), (0.07598, 0.2378, -0.1699), (-0.122, 0.2378, -0.1699), (0.07598, 0.2827, -0.06116), (-0.122, 0.2827, -0.06116), (0.07598, 0.2829, 0.0561), (-0.122, 0.2829, 0.0561), (-0.122, 0.2829, 0.0561), (-0.122, 0.2827, -0.06116), (-0.122, 0.2378, 0.1649), (-0.122, 0.2378, -0.1699), (-0.122, 0.1548, 0.2479), (-0.122, 0.1548, -0.253), (-0.122, 0.04602, 0.293), (-0.122, 0.04602, -0.2978), (-0.122, -0.07124, 0.293), (-0.122, -0.07124, -0.2978), (-0.122, -0.18, 0.2479), (-0.122, -0.18, -0.253), (-0.122, -0.2631, 0.1649), (-0.122, -0.2631, -0.1699), (-0.122, -0.3079, 0.0561), (-0.122, -0.3079, -0.06116), (0.07165, -0.234, 0.2191), (0.07165, 0.209, 0.2191), (0.07165, 0.209, -0.224), (0.07165, -0.234, -0.224)], [], [(0, 1, 3, 2), (2, 3, 5, 4), (4, 5, 7, 6), (6, 7, 9, 8), (8, 9, 11, 10), (10, 11, 13, 12), (12, 13, 15, 14), (14, 15, 17, 16), (16, 17, 19, 18), (18, 19, 21, 20), (20, 21, 23, 22), (22, 23, 25, 24), (24, 25, 27, 26), (26, 27, 29, 28), (28, 29, 31, 30), (30, 31, 33, 32), (34, 35, 37, 36), (36, 37, 39, 38), (38, 39, 41, 40), (40, 41, 43, 42), (42, 43, 45, 44), (44, 45, 47, 46), (46, 47, 49, 48), (48, 49, 51, 50), (50, 51, 53, 52), (52, 53, 55, 54), (54, 55, 57, 56), (56, 57, 59, 58), (58, 59, 61, 60), (60, 61, 63, 62), (62, 63, 65, 64), (64, 65, 67, 66), (68, 69, 71, 70), (70, 71, 73, 72), (72, 73, 75, 74), (74, 75, 77, 76), (76, 77, 79, 78), (78, 79, 81, 80), (80, 81, 83, 82), (85, 84, 87, 86)])
me_h2agn_004.polygons.foreach_set('use_smooth', [True] * 40)
_uv = me_h2agn_004.uv_layers.new(name='UVMap')
_uv.uv.foreach_set('vector', [0.031, 0.0, 0.031, 0.031, 0.0, 0.031, 0.0, 0.0, 0.031, 0.0, 0.031, 0.031, 0.0, 0.031, 0.0, 0.0, 0.031, 0.0, 0.031, 0.031, 0.0, 0.031, 0.0, 0.0, 0.031, 0.0, 0.031, 0.031, 0.0, 0.031, 0.0, 0.0, 0.031, 0.0, 0.031, 0.031, 0.0, 0.031, 0.0, 0.0, 0.031, 0.0, 0.031, 0.031, 0.0, 0.031, 0.0, 0.0, 0.031, 0.0, 0.031, 0.031, 0.0, 0.031, 0.0, 0.0, 0.031, 0.0, 0.031, 0.031, 0.0, 0.031, 0.0, 0.0, 0.031, 0.0, 0.031, 0.031, 0.0, 0.031, 0.0, 0.0, 0.031, 0.0, 0.031, 0.031, 0.0, 0.031, 0.0, 0.0, 0.031, 0.0, 0.031, 0.031, 0.0, 0.031, 0.0, 0.0, 0.031, 0.0, 0.031, 0.031, 0.0, 0.031, 0.0, 0.0, 0.031, 0.0, 0.031, 0.031, 0.0, 0.031, 0.0, 0.0, 0.031, 0.0, 0.031, 0.031, 0.0, 0.031, 0.0, 0.0, 0.031, 0.0, 0.031, 0.031, 0.0, 0.031, 0.0, 0.0, 0.031, 0.0, 0.031, 0.031, 0.0, 0.031, 0.0, 0.0, 0.031, 0.0, 0.031, 0.031, 0.0, 0.031, 0.0, 0.0, 0.031, 0.0, 0.031, 0.031, 0.0, 0.031, 0.0, 0.0, 0.031, 0.0, 0.031, 0.031, 0.0, 0.031, 0.0, 0.0, 0.031, 0.0, 0.031, 0.031, 0.0, 0.031, 0.0, 0.0, 0.031, 0.0, 0.031, 0.031, 0.0, 0.031, 0.0, 0.0, 0.031, 0.0, 0.031, 0.031, 0.0, 0.031, 0.0, 0.0, 0.031, 0.0, 0.031, 0.031, 0.0, 0.031, 0.0, 0.0, 0.031, 0.0, 0.031, 0.031, 0.0, 0.031, 0.0, 0.0, 0.031, 0.0, 0.031, 0.031, 0.0, 0.031, 0.0, 0.0, 0.031, 0.0, 0.031, 0.031, 0.0, 0.031, 0.0, 0.0, 0.031, 0.0, 0.031, 0.031, 0.0, 0.031, 0.0, 0.0, 0.031, 0.0, 0.031, 0.031, 0.0, 0.031, 0.0, 0.0, 0.031, 0.0, 0.031, 0.031, 0.0, 0.031, 0.0, 0.0, 0.031, 0.0, 0.031, 0.031, 0.0, 0.031, 0.0, 0.0, 0.031, 0.0, 0.031, 0.031, 0.0, 0.031, 0.0, 0.0, 0.031, 0.0, 0.031, 0.031, 0.0, 0.031, 0.0, 0.0, 0.031, 0.0, 0.031, 0.031, 0.0, 0.031, 0.0, 0.0, 0.031, 0.0, 0.031, 0.031, 0.0, 0.031, 0.0, 0.0, 0.031, 0.0, 0.031, 0.031, 0.0, 0.031, 0.0, 0.0, 0.031, 0.0, 0.031, 0.031, 0.0, 0.031, 0.0, 0.0, 0.031, 0.0, 0.031, 0.031, 0.0, 0.031, 0.0, 0.0, 0.031, 0.0, 0.031, 0.031, 0.0, 0.031, 0.0, 0.0, 0.031, 0.0, 0.031, 0.031, 0.0, 0.031, 0.0, 0.0, 0.184, 0.816, 0.184, 1.0, 0.0, 1.0, 0.0, 0.816])
me_h2agn_004.materials.append(mat_material_001)
me_h2agn_004.update()

# ---- objects
ob_h2agn = bpy.data.objects.new('h2agn', me_h2agn)
ob_h2agn_001 = bpy.data.objects.new('h2agn.001', me_h2agn_001)
ob_h2agn_002 = bpy.data.objects.new('h2agn.002', me_h2agn_002)
ob_h2agn_003 = bpy.data.objects.new('h2agn.003', me_h2agn_003)
ob_h2agn_004 = bpy.data.objects.new('h2agn.004', me_h2agn_004)

# ---- transforms, parenting, visibility, modifiers, constraints
ob_h2agn.location = (0.0, 0.0, 0.0)
ob_h2agn_001.location = (0.7336, 1.256, 0.1072)
_m = ob_h2agn_001.modifiers.new('Auto Smooth', 'NODES')
_m.node_group = ng_auto_smooth
_gi = [s.identifier for s in ng_auto_smooth.interface.items_tree if s.item_type == 'SOCKET' and s.in_out == 'INPUT']
_m[_gi[1]] = 0.5236  # Angle
ob_h2agn_002.location = (0.7336, -1.287, 0.1072)
_m = ob_h2agn_002.modifiers.new('Auto Smooth', 'NODES')
_m.node_group = ng_auto_smooth
_gi = [s.identifier for s in ng_auto_smooth.interface.items_tree if s.item_type == 'SOCKET' and s.in_out == 'INPUT']
_m[_gi[1]] = 0.5236  # Angle
ob_h2agn_003.location = (-0.7336, 1.256, 0.1072)
ob_h2agn_003.scale = (-1.0, 1.0, 1.0)
_m = ob_h2agn_003.modifiers.new('Auto Smooth', 'NODES')
_m.node_group = ng_auto_smooth
_gi = [s.identifier for s in ng_auto_smooth.interface.items_tree if s.item_type == 'SOCKET' and s.in_out == 'INPUT']
_m[_gi[1]] = 0.5236  # Angle
ob_h2agn_004.location = (-0.7336, -1.287, 0.1072)
ob_h2agn_004.scale = (-1.0, 1.0, 1.0)
_m = ob_h2agn_004.modifiers.new('Auto Smooth', 'NODES')
_m.node_group = ng_auto_smooth
_gi = [s.identifier for s in ng_auto_smooth.interface.items_tree if s.item_type == 'SOCKET' and s.in_out == 'INPUT']
_m[_gi[1]] = 0.5236  # Angle

# ---- collection membership
col_collection.objects.link(ob_h2agn)
col_collection.objects.link(ob_h2agn_001)
col_collection.objects.link(ob_h2agn_002)
col_collection.objects.link(ob_h2agn_003)
col_collection.objects.link(ob_h2agn_004)

# ---- scene / render settings (as saved in the file)
scene.frame_start = 1; scene.frame_end = 250; scene.frame_set(1)
scene.render.engine = 'BLENDER_EEVEE_NEXT'
scene.cycles.sampling_pattern = 'TABULATED_SOBOL'
bpy.context.view_layer.update()

# ---- added for rendering (the .blend has no active camera and no usable light): camera, sun
cam_auto = bpy.data.cameras.new('AutoCamera')
cam_auto.lens = 50.0
cam_auto.sensor_width = 36.0
cam_auto.clip_end = 1000.0
ob_auto_camera = bpy.data.objects.new('AutoCamera', cam_auto)
scene.collection.objects.link(ob_auto_camera)
ob_auto_camera.location = (4.53233, -5.44886, 4.11322)
ob_auto_camera.rotation_euler = (1.09748, -7.21219e-08, 0.694738)
scene.camera = ob_auto_camera
light_auto_sun = bpy.data.lights.new('AutoSun', 'SUN')
light_auto_sun.energy = 3.0
light_auto_sun.angle = 0.0523599
ob_auto_sun = bpy.data.objects.new('AutoSun', light_auto_sun)
scene.collection.objects.link(ob_auto_sun)
ob_auto_sun.rotation_euler = (0.872665, 0.174533, 0.523599)
bpy.context.view_layer.update()
